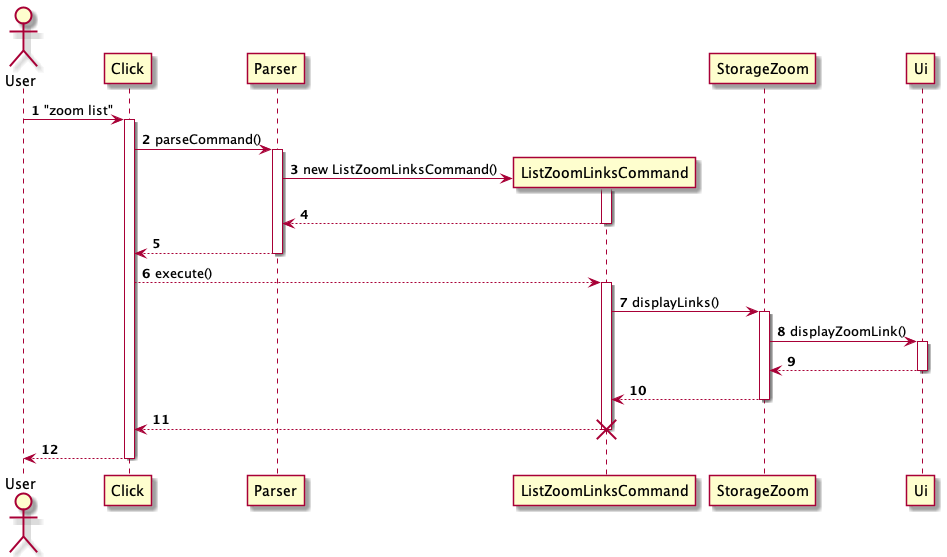

The diagram above was rendered by PlantUML. Its source (embedded in the PNG):
@startuml
'https://plantuml.com/sequence-diagram

autonumber

actor User as Foo
Foo -> Click: "zoom list"
activate Click

Click -> Parser: parseCommand()
activate Parser

create ListZoomLinksCommand
Parser -> ListZoomLinksCommand: new ListZoomLinksCommand()
activate ListZoomLinksCommand

Parser <-- ListZoomLinksCommand
deactivate ListZoomLinksCommand

Click <-- Parser
deactivate Parser

Click --> ListZoomLinksCommand: execute()
activate ListZoomLinksCommand

ListZoomLinksCommand -> StorageZoom: displayLinks()
activate StorageZoom

StorageZoom -> Ui: displayZoomLink()
activate Ui

StorageZoom <-- Ui
deactivate Ui

ListZoomLinksCommand <-- StorageZoom
deactivate StorageZoom

Click <-- ListZoomLinksCommand
deactivate ListZoomLinksCommand
destroy ListZoomLinksCommand

Foo <-- Click
deactivate Click


@enduml